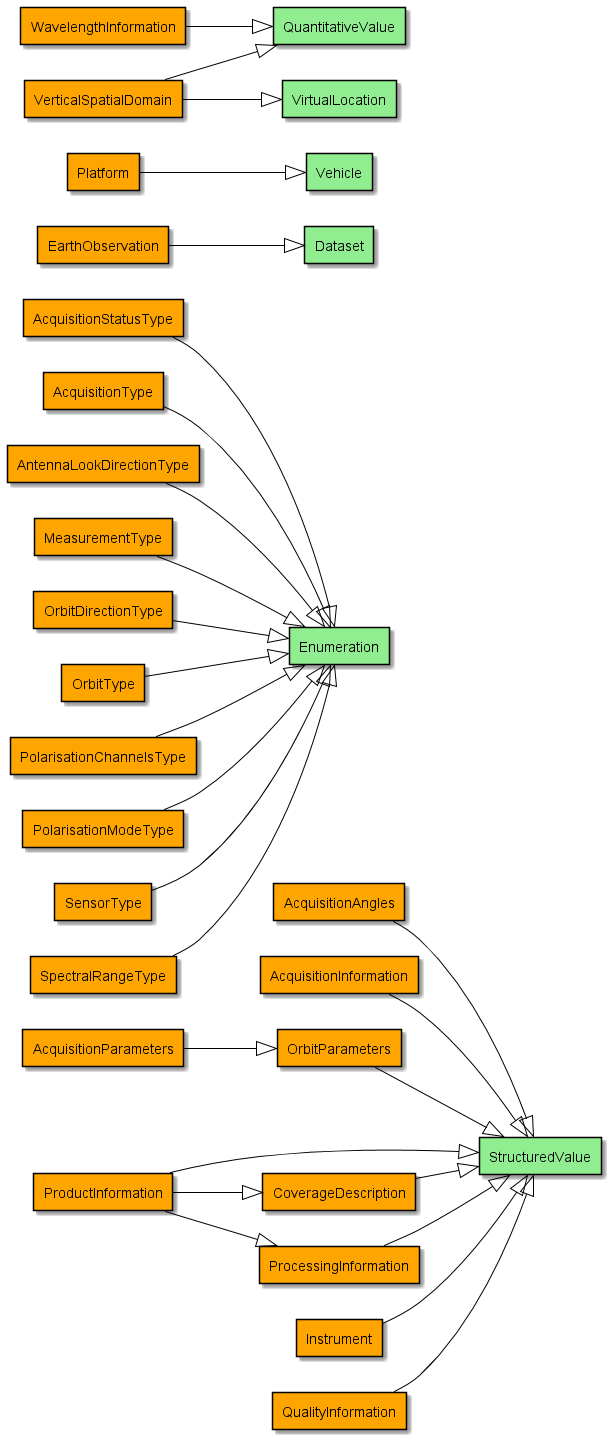

The diagram above was rendered by PlantUML. Its source (embedded in the PNG):
@startuml
left to right direction
!define Class agent
!define Property usecase
skinparam Property {
BackgroundColor LightBlue
BorderColor Black
ArrowColor Black
linetype Ortho
}
skinparam Class {
BackgroundColor LightGreen
BorderColor Black
ArrowColor Black
linetype Ortho
}
Class AcquisitionAngles #orange
Class StructuredValue
AcquisitionAngles --|> StructuredValue
Class AcquisitionInformation #orange
Class StructuredValue
AcquisitionInformation --|> StructuredValue
Class AcquisitionParameters #orange
Class OrbitParameters #orange
AcquisitionParameters --|> OrbitParameters
Class AcquisitionStatusType #orange
Class Enumeration
AcquisitionStatusType --|> Enumeration
Class AcquisitionType #orange
Class Enumeration
AcquisitionType --|> Enumeration
Class AntennaLookDirectionType #orange
Class Enumeration
AntennaLookDirectionType --|> Enumeration
Class CoverageDescription #orange
Class StructuredValue
CoverageDescription --|> StructuredValue
Class EarthObservation #orange
Class Dataset
EarthObservation --|> Dataset
Class Instrument #orange
Class StructuredValue
Instrument --|> StructuredValue
Class MeasurementType #orange
Class Enumeration
MeasurementType --|> Enumeration
Class OrbitDirectionType #orange
Class Enumeration
OrbitDirectionType --|> Enumeration
Class OrbitParameters #orange
Class StructuredValue
OrbitParameters --|> StructuredValue
Class OrbitType #orange
Class Enumeration
OrbitType --|> Enumeration
Class Platform #orange
Class Vehicle
Platform --|> Vehicle
Class PolarisationChannelsType #orange
Class Enumeration
PolarisationChannelsType --|> Enumeration
Class PolarisationModeType #orange
Class Enumeration
PolarisationModeType --|> Enumeration
Class ProcessingInformation #orange
Class StructuredValue
ProcessingInformation --|> StructuredValue
Class ProductInformation #orange
Class CoverageDescription #orange
ProductInformation --|> CoverageDescription
Class ProcessingInformation #orange
ProductInformation --|> ProcessingInformation
Class StructuredValue
ProductInformation --|> StructuredValue
Class QualityInformation #orange
Class StructuredValue
QualityInformation --|> StructuredValue
Class SensorType #orange
Class Enumeration
SensorType --|> Enumeration
Class SpectralRangeType #orange
Class Enumeration
SpectralRangeType --|> Enumeration
Class VerticalSpatialDomain #orange
Class QuantitativeValue
VerticalSpatialDomain --|> QuantitativeValue
Class VirtualLocation
VerticalSpatialDomain --|> VirtualLocation
Class WavelengthInformation #orange
Class QuantitativeValue
WavelengthInformation --|> QuantitativeValue
@enduml